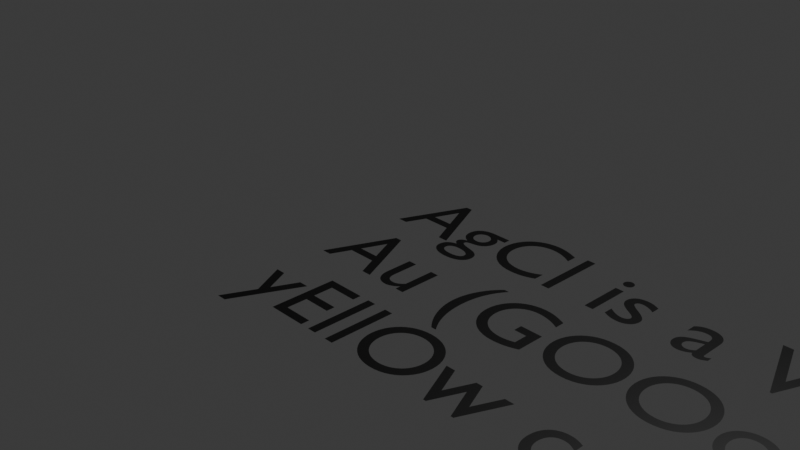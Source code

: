 # Source: Precipitates.blend  (saved by Blender 4.5.90; exported with 4.5.12 LTS)
import bpy
from mathutils import Matrix  # noqa: F401  (used for matrix-valued properties, if any)

bpy.ops.wm.read_factory_settings(use_empty=True)
scene = bpy.context.scene
scene.name = 'Scene'

# ---- collections
col_collection = bpy.data.collections.new('Collection'); scene.collection.children.link(col_collection)

# ---- materials (node trees are filled in below, after node groups)
mat_material_001 = bpy.data.materials.new('Material.001')

# ---- material node trees
mat_material_001.use_nodes = True; mat_material_001.node_tree.nodes.clear()
_N = mat_material_001.node_tree.nodes; _L = mat_material_001.node_tree.links
n0 = _N.new('ShaderNodeBsdfPrincipled'); n0.name = 'Principled BSDF'; n0.location = (-200, 100)
n0.inputs[0].default_value = (0.0, 0.0, 0.0, 1.0)
n1 = _N.new('ShaderNodeOutputMaterial'); n1.name = 'Material Output'; n1.location = (200, 100)
_L.new(n0.outputs[0], n1.inputs[0])
n1.is_active_output = True

# ---- world
world_world = bpy.data.worlds.new('World'); scene.world = world_world
world_world.use_nodes = True; world_world.node_tree.nodes.clear()
_N = world_world.node_tree.nodes; _L = world_world.node_tree.links
n0 = _N.new('ShaderNodeOutputWorld'); n0.name = 'World Output'; n0.location = (200, 100)
n1 = _N.new('ShaderNodeBackground'); n1.name = 'Background'; n1.location = (-200, 100)
n1.inputs[0].default_value = (0.05088, 0.05088, 0.05088, 1.0)
_L.new(n1.outputs[0], n0.inputs[0])
n0.is_active_output = True
world_world.color = (0.05088, 0.05088, 0.05088)
world_world.sun_shadow_jitter_overblur = 0.0

# ---- cameras
cam_camera = bpy.data.cameras.new('Camera')
cam_camera.clip_end = 100.0
cam_camera.ortho_scale = 7.314

# ---- lights
light_light = bpy.data.lights.new('Light', 'POINT')
light_light.energy = 1000.0
light_light.shadow_soft_size = 0.1

# ---- curves / text
txt_text = bpy.data.curves.new('Text', 'FONT')
txt_text.dimensions = '2D'
txt_text.body = 'AgCl is a WHite pREcIPITATE.\nAu (GOOoOoOOoOooOOooOold) iS\nyEllOw cuz OBVIOUSLY.'
txt_text.materials.append(mat_material_001)

# ---- objects
ob_light = bpy.data.objects.new('Light', light_light)
ob_camera = bpy.data.objects.new('Camera', cam_camera)
ob_text = bpy.data.objects.new('Text', txt_text)

# ---- transforms, parenting, visibility, modifiers, constraints
ob_light.location = (4.076, 1.005, 5.904)
ob_light.rotation_euler = (0.6503, 0.05522, 1.866)
ob_light.lock_rotations_4d = False
ob_light.empty_display_type = 'ARROWS'
ob_light.color = (0.0, 0.0, 0.0, 0.0)
ob_light.lineart.crease_threshold = 0.0
ob_camera.location = (7.359, -6.926, 4.958)
ob_camera.rotation_euler = (1.109, 0.0, 0.8149)
ob_camera.lock_rotations_4d = False
ob_camera.empty_display_type = 'ARROWS'
ob_camera.color = (0.0, 0.0, 0.0, 0.0)
ob_camera.display_type = 'WIRE'
ob_camera.lineart.crease_threshold = 0.0
ob_text.location = (0.0, 0.0, 0.0)

# ---- collection membership
col_collection.objects.link(ob_light)
col_collection.objects.link(ob_camera)
col_collection.objects.link(ob_text)

# ---- scene / render settings (as saved in the file)
scene.camera = ob_camera
scene.frame_start = 1; scene.frame_end = 250; scene.frame_set(1)
scene.render.engine = 'BLENDER_EEVEE_NEXT'
bpy.context.view_layer.update()
